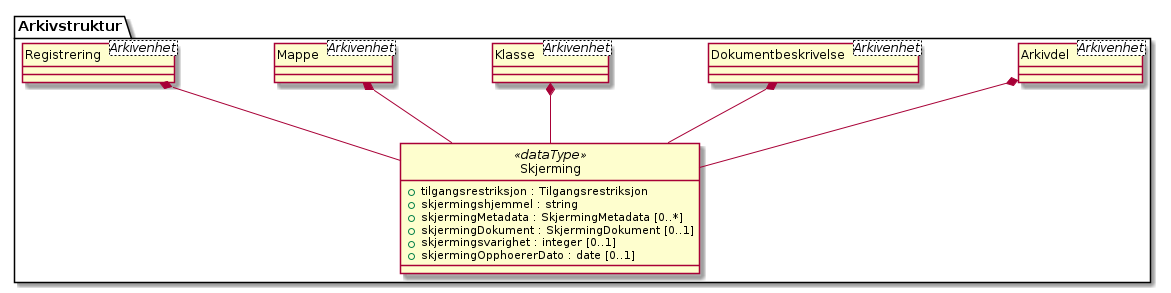

The diagram above was rendered by PlantUML. Its source (embedded in the PNG):
@startuml
skinparam nodesep 100
hide circle
class Arkivstruktur.Skjerming <<dataType>> {
  +tilgangsrestriksjon : Tilgangsrestriksjon
  +skjermingshjemmel : string
  +skjermingMetadata : SkjermingMetadata [0..*]
  +skjermingDokument : SkjermingDokument [0..1]
  +skjermingsvarighet : integer [0..1]
  +skjermingOpphoererDato : date [0..1]
}
class Arkivstruktur.Arkivdel <Arkivenhet> {
}
Arkivstruktur.Arkivdel *-- Arkivstruktur.Skjerming
class Arkivstruktur.Dokumentbeskrivelse <Arkivenhet> {
}
Arkivstruktur.Dokumentbeskrivelse *-- Arkivstruktur.Skjerming
class Arkivstruktur.Klasse <Arkivenhet> {
}
Arkivstruktur.Klasse *-- Arkivstruktur.Skjerming
class Arkivstruktur.Mappe <Arkivenhet> {
}
Arkivstruktur.Mappe *-- Arkivstruktur.Skjerming
class Arkivstruktur.Registrering <Arkivenhet> {
}
Arkivstruktur.Registrering *-- Arkivstruktur.Skjerming
@enduml